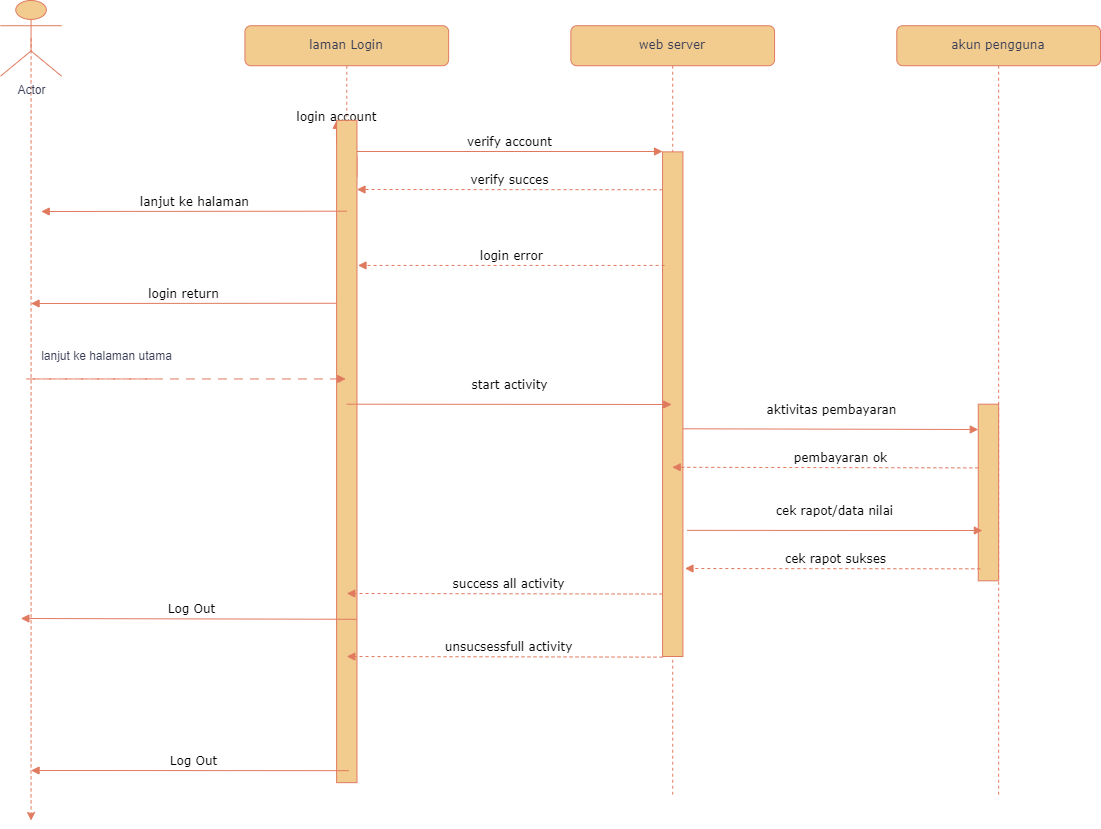

The diagram above was exported from draw.io. Its source (the exported page's mxGraphModel, read from the mxfile embedded in the PNG):
<mxGraphModel dx="1434" dy="833" grid="1" gridSize="10" guides="1" tooltips="1" connect="1" arrows="1" fold="1" page="1" pageScale="1" pageWidth="1100" pageHeight="850" background="none" math="0" shadow="0">
  <root>
    <mxCell id="0" />
    <mxCell id="1" parent="0" />
    <mxCell id="x15IBgHlYIMPsUGKCPxe-28" value="" style="group;labelBackgroundColor=none;fontColor=#393C56;" vertex="1" connectable="0" parent="1">
      <mxGeometry y="20" width="1100" height="820" as="geometry" />
    </mxCell>
    <mxCell id="7baba1c4bc27f4b0-2" value="web server" style="shape=umlLifeline;perimeter=lifelinePerimeter;whiteSpace=wrap;html=1;container=1;collapsible=0;recursiveResize=0;outlineConnect=0;rounded=1;shadow=0;comic=0;labelBackgroundColor=none;strokeWidth=1;fontFamily=Verdana;fontSize=12;align=center;fillColor=#F2CC8F;strokeColor=#E07A5F;fontColor=#393C56;" parent="x15IBgHlYIMPsUGKCPxe-28" vertex="1">
      <mxGeometry x="570.3703703703703" y="25.230769230769226" width="203.7037037037037" height="769.5384615384613" as="geometry" />
    </mxCell>
    <mxCell id="7baba1c4bc27f4b0-10" value="" style="html=1;points=[];perimeter=orthogonalPerimeter;rounded=0;shadow=0;comic=0;labelBackgroundColor=none;strokeWidth=1;fontFamily=Verdana;fontSize=12;align=center;fillColor=#F2CC8F;strokeColor=#E07A5F;fontColor=#393C56;" parent="7baba1c4bc27f4b0-2" vertex="1">
      <mxGeometry x="91.66666666666664" y="126.1538461538461" width="20.370370370370367" height="504.6153846153844" as="geometry" />
    </mxCell>
    <mxCell id="x15IBgHlYIMPsUGKCPxe-5" value="verify succes" style="html=1;verticalAlign=bottom;endArrow=block;entryX=0;entryY=0;labelBackgroundColor=none;fontFamily=Verdana;fontSize=12;edgeStyle=elbowEdgeStyle;elbow=vertical;dashed=1;strokeColor=#E07A5F;fontColor=default;" edge="1" parent="7baba1c4bc27f4b0-2">
      <mxGeometry relative="1" as="geometry">
        <mxPoint x="91.66666666666664" y="163.99999999999994" as="sourcePoint" />
        <mxPoint x="-213.88888888888886" y="163.99999999999994" as="targetPoint" />
      </mxGeometry>
    </mxCell>
    <mxCell id="x15IBgHlYIMPsUGKCPxe-8" value="login error" style="html=1;verticalAlign=bottom;endArrow=block;labelBackgroundColor=none;fontFamily=Verdana;fontSize=12;edgeStyle=elbowEdgeStyle;elbow=vertical;dashed=1;strokeColor=#E07A5F;fontColor=default;" edge="1" parent="7baba1c4bc27f4b0-2">
      <mxGeometry relative="1" as="geometry">
        <mxPoint x="93.70370370370368" y="239.69230769230765" as="sourcePoint" />
        <mxPoint x="-212.87037037037032" y="239.69230769230765" as="targetPoint" />
        <Array as="points">
          <mxPoint x="93.70370370370368" y="239.69230769230765" />
        </Array>
      </mxGeometry>
    </mxCell>
    <mxCell id="7baba1c4bc27f4b0-3" value="akun pengguna" style="shape=umlLifeline;perimeter=lifelinePerimeter;whiteSpace=wrap;html=1;container=1;collapsible=0;recursiveResize=0;outlineConnect=0;rounded=1;shadow=0;comic=0;labelBackgroundColor=none;strokeWidth=1;fontFamily=Verdana;fontSize=12;align=center;fillColor=#F2CC8F;strokeColor=#E07A5F;fontColor=#393C56;" parent="x15IBgHlYIMPsUGKCPxe-28" vertex="1">
      <mxGeometry x="896.2962962962963" y="25.230769230769226" width="203.7037037037037" height="769.5384615384613" as="geometry" />
    </mxCell>
    <mxCell id="7baba1c4bc27f4b0-13" value="" style="html=1;points=[];perimeter=orthogonalPerimeter;rounded=0;shadow=0;comic=0;labelBackgroundColor=none;strokeWidth=1;fontFamily=Verdana;fontSize=12;align=center;fillColor=#F2CC8F;strokeColor=#E07A5F;fontColor=#393C56;" parent="7baba1c4bc27f4b0-3" vertex="1">
      <mxGeometry x="81.48148148148147" y="378.46153846153834" width="20.370370370370367" height="176.61538461538456" as="geometry" />
    </mxCell>
    <mxCell id="x15IBgHlYIMPsUGKCPxe-15" value="aktivitas pembayaran" style="html=1;verticalAlign=bottom;endArrow=block;labelBackgroundColor=none;fontFamily=Verdana;fontSize=12;edgeStyle=elbowEdgeStyle;elbow=vertical;strokeColor=#E07A5F;fontColor=default;" edge="1" parent="7baba1c4bc27f4b0-3">
      <mxGeometry x="0.0031" y="10" relative="1" as="geometry">
        <mxPoint x="-213.88888888888886" y="403.0615384615383" as="sourcePoint" />
        <mxPoint x="81.48148148148147" y="403.69230769230757" as="targetPoint" />
        <mxPoint as="offset" />
      </mxGeometry>
    </mxCell>
    <mxCell id="x15IBgHlYIMPsUGKCPxe-17" value="pembayaran ok" style="html=1;verticalAlign=bottom;endArrow=block;labelBackgroundColor=none;fontFamily=Verdana;fontSize=12;edgeStyle=elbowEdgeStyle;elbow=vertical;dashed=1;strokeColor=#E07A5F;fontColor=default;" edge="1" parent="7baba1c4bc27f4b0-3" target="7baba1c4bc27f4b0-2">
      <mxGeometry x="-0.0997" relative="1" as="geometry">
        <mxPoint x="81.48148148148147" y="442.1692307692306" as="sourcePoint" />
        <mxPoint x="-183.3333333333333" y="441.53846153846143" as="targetPoint" />
        <mxPoint as="offset" />
        <Array as="points">
          <mxPoint x="112.03703703703704" y="441.53846153846143" />
        </Array>
      </mxGeometry>
    </mxCell>
    <mxCell id="7baba1c4bc27f4b0-8" value="laman Login" style="shape=umlLifeline;perimeter=lifelinePerimeter;whiteSpace=wrap;html=1;container=1;collapsible=0;recursiveResize=0;outlineConnect=0;rounded=1;shadow=0;comic=0;labelBackgroundColor=none;strokeWidth=1;fontFamily=Verdana;fontSize=12;align=center;fillColor=#F2CC8F;strokeColor=#E07A5F;fontColor=#393C56;" parent="x15IBgHlYIMPsUGKCPxe-28" vertex="1">
      <mxGeometry x="244.4444444444444" y="25.230769230769226" width="203.7037037037037" height="756.9230769230768" as="geometry" />
    </mxCell>
    <mxCell id="x15IBgHlYIMPsUGKCPxe-4" value="login account" style="html=1;verticalAlign=bottom;endArrow=block;entryX=0;entryY=0;labelBackgroundColor=none;fontFamily=Verdana;fontSize=12;edgeStyle=elbowEdgeStyle;elbow=vertical;strokeColor=#E07A5F;fontColor=default;" edge="1" parent="7baba1c4bc27f4b0-8" source="7baba1c4bc27f4b0-9">
      <mxGeometry relative="1" as="geometry">
        <mxPoint x="-213.88888888888886" y="100.9230769230769" as="sourcePoint" />
        <mxPoint x="91.66666666666664" y="100.9230769230769" as="targetPoint" />
      </mxGeometry>
    </mxCell>
    <mxCell id="x15IBgHlYIMPsUGKCPxe-11" value="" style="html=1;verticalAlign=bottom;endArrow=block;entryX=0;entryY=0;labelBackgroundColor=none;fontFamily=Verdana;fontSize=12;edgeStyle=elbowEdgeStyle;elbow=vertical;strokeColor=#E07A5F;fontColor=default;" edge="1" parent="7baba1c4bc27f4b0-8" target="7baba1c4bc27f4b0-9">
      <mxGeometry relative="1" as="geometry">
        <mxPoint x="112.03703703703704" y="151.38461538461533" as="sourcePoint" />
        <mxPoint x="417.5925925925925" y="151.38461538461533" as="targetPoint" />
      </mxGeometry>
    </mxCell>
    <mxCell id="7baba1c4bc27f4b0-9" value="" style="html=1;points=[];perimeter=orthogonalPerimeter;rounded=0;shadow=0;comic=0;labelBackgroundColor=none;strokeWidth=1;fontFamily=Verdana;fontSize=12;align=center;fillColor=#F2CC8F;strokeColor=#E07A5F;fontColor=#393C56;" parent="7baba1c4bc27f4b0-8" vertex="1">
      <mxGeometry x="91.66666666666664" y="94.6153846153846" width="20.370370370370367" height="662.307692307692" as="geometry" />
    </mxCell>
    <mxCell id="x15IBgHlYIMPsUGKCPxe-13" value="lanjut ke halaman" style="html=1;verticalAlign=bottom;endArrow=block;entryX=0;entryY=0;labelBackgroundColor=none;fontFamily=Verdana;fontSize=12;edgeStyle=elbowEdgeStyle;elbow=vertical;strokeColor=#E07A5F;fontColor=default;" edge="1" parent="7baba1c4bc27f4b0-8">
      <mxGeometry relative="1" as="geometry">
        <mxPoint x="101.85185185185185" y="185.4461538461538" as="sourcePoint" />
        <mxPoint x="-203.7037037037037" y="185.4461538461538" as="targetPoint" />
      </mxGeometry>
    </mxCell>
    <mxCell id="x15IBgHlYIMPsUGKCPxe-7" value="lanjut ke halaman utama" style="text;html=1;align=center;verticalAlign=middle;resizable=0;points=[];autosize=1;strokeColor=none;fillColor=none;labelBackgroundColor=none;fontColor=#393C56;" vertex="1" parent="7baba1c4bc27f4b0-8">
      <mxGeometry x="-213.88888888888886" y="315.38461538461536" width="150" height="30" as="geometry" />
    </mxCell>
    <mxCell id="x15IBgHlYIMPsUGKCPxe-21" value="Log Out" style="html=1;verticalAlign=bottom;endArrow=block;labelBackgroundColor=none;fontFamily=Verdana;fontSize=12;edgeStyle=elbowEdgeStyle;elbow=vertical;strokeColor=#E07A5F;fontColor=default;" edge="1" parent="7baba1c4bc27f4b0-8">
      <mxGeometry x="-0.0172" relative="1" as="geometry">
        <mxPoint x="112.03703703703704" y="593.553846153846" as="sourcePoint" />
        <mxPoint x="-224.07407407407408" y="592.9230769230768" as="targetPoint" />
        <mxPoint as="offset" />
      </mxGeometry>
    </mxCell>
    <mxCell id="7baba1c4bc27f4b0-17" value="" style="html=1;verticalAlign=bottom;endArrow=block;labelBackgroundColor=none;fontFamily=Verdana;fontSize=12;edgeStyle=elbowEdgeStyle;elbow=vertical;dashed=1;dashPattern=8 8;strokeColor=#E07A5F;fontColor=default;" parent="x15IBgHlYIMPsUGKCPxe-28" edge="1">
      <mxGeometry x="-0.0022" relative="1" as="geometry">
        <mxPoint x="152.77777777777774" y="378.4615384615384" as="sourcePoint" />
        <Array as="points">
          <mxPoint x="20.370370370370367" y="378.4615384615384" />
        </Array>
        <mxPoint x="345.2777777777777" y="378.4615384615384" as="targetPoint" />
        <mxPoint as="offset" />
      </mxGeometry>
    </mxCell>
    <mxCell id="7baba1c4bc27f4b0-11" value="verify account" style="html=1;verticalAlign=bottom;endArrow=block;entryX=0;entryY=0;labelBackgroundColor=none;fontFamily=Verdana;fontSize=12;edgeStyle=elbowEdgeStyle;elbow=vertical;strokeColor=#E07A5F;fontColor=default;" parent="x15IBgHlYIMPsUGKCPxe-28" source="7baba1c4bc27f4b0-9" target="7baba1c4bc27f4b0-10" edge="1">
      <mxGeometry relative="1" as="geometry">
        <mxPoint x="366.6666666666666" y="214.46153846153845" as="sourcePoint" />
      </mxGeometry>
    </mxCell>
    <mxCell id="x15IBgHlYIMPsUGKCPxe-3" style="edgeStyle=orthogonalEdgeStyle;rounded=0;orthogonalLoop=1;jettySize=auto;html=1;exitX=0.5;exitY=0.5;exitDx=0;exitDy=0;exitPerimeter=0;dashed=1;labelBackgroundColor=none;strokeColor=#E07A5F;fontColor=default;" edge="1" parent="x15IBgHlYIMPsUGKCPxe-28" source="x15IBgHlYIMPsUGKCPxe-1">
      <mxGeometry relative="1" as="geometry">
        <mxPoint x="30.55555555555555" y="819.9999999999998" as="targetPoint" />
      </mxGeometry>
    </mxCell>
    <mxCell id="x15IBgHlYIMPsUGKCPxe-1" value="Actor" style="shape=umlActor;verticalLabelPosition=bottom;verticalAlign=top;html=1;outlineConnect=0;labelBackgroundColor=none;fillColor=#F2CC8F;strokeColor=#E07A5F;fontColor=#393C56;" vertex="1" parent="x15IBgHlYIMPsUGKCPxe-28">
      <mxGeometry width="61.1111111111111" height="75.69230769230766" as="geometry" />
    </mxCell>
    <mxCell id="x15IBgHlYIMPsUGKCPxe-9" value="login return" style="html=1;verticalAlign=bottom;endArrow=block;entryX=0;entryY=0;labelBackgroundColor=none;fontFamily=Verdana;fontSize=12;edgeStyle=elbowEdgeStyle;elbow=vertical;strokeColor=#E07A5F;fontColor=default;" edge="1" parent="x15IBgHlYIMPsUGKCPxe-28">
      <mxGeometry relative="1" as="geometry">
        <mxPoint x="336.1111111111111" y="302.76923076923066" as="sourcePoint" />
        <mxPoint x="30.55555555555555" y="302.76923076923066" as="targetPoint" />
      </mxGeometry>
    </mxCell>
    <mxCell id="x15IBgHlYIMPsUGKCPxe-14" value="start activity" style="html=1;verticalAlign=bottom;endArrow=block;labelBackgroundColor=none;fontFamily=Verdana;fontSize=12;edgeStyle=elbowEdgeStyle;elbow=vertical;strokeColor=#E07A5F;fontColor=default;" edge="1" parent="x15IBgHlYIMPsUGKCPxe-28">
      <mxGeometry x="0.0031" y="10" relative="1" as="geometry">
        <mxPoint x="346.2962962962963" y="403.6923076923076" as="sourcePoint" />
        <mxPoint x="671.2037037037036" y="403.6923076923076" as="targetPoint" />
        <mxPoint as="offset" />
      </mxGeometry>
    </mxCell>
    <mxCell id="x15IBgHlYIMPsUGKCPxe-18" value="cek rapot/data nilai" style="html=1;verticalAlign=bottom;endArrow=block;labelBackgroundColor=none;fontFamily=Verdana;fontSize=12;edgeStyle=elbowEdgeStyle;elbow=vertical;strokeColor=#E07A5F;fontColor=default;" edge="1" parent="x15IBgHlYIMPsUGKCPxe-28">
      <mxGeometry x="0.0031" y="10" relative="1" as="geometry">
        <mxPoint x="686.4814814814813" y="529.8461538461538" as="sourcePoint" />
        <mxPoint x="981.8518518518517" y="530.476923076923" as="targetPoint" />
        <mxPoint as="offset" />
      </mxGeometry>
    </mxCell>
    <mxCell id="x15IBgHlYIMPsUGKCPxe-19" value="cek rapot sukses" style="html=1;verticalAlign=bottom;endArrow=block;labelBackgroundColor=none;fontFamily=Verdana;fontSize=12;edgeStyle=elbowEdgeStyle;elbow=vertical;dashed=1;strokeColor=#E07A5F;fontColor=default;" edge="1" parent="x15IBgHlYIMPsUGKCPxe-28">
      <mxGeometry x="-0.0172" relative="1" as="geometry">
        <mxPoint x="979.8148148148147" y="568.323076923077" as="sourcePoint" />
        <mxPoint x="684.4444444444445" y="567.6923076923077" as="targetPoint" />
        <mxPoint as="offset" />
      </mxGeometry>
    </mxCell>
    <mxCell id="x15IBgHlYIMPsUGKCPxe-20" value="success all activity" style="html=1;verticalAlign=bottom;endArrow=block;labelBackgroundColor=none;fontFamily=Verdana;fontSize=12;edgeStyle=elbowEdgeStyle;elbow=vertical;dashed=1;strokeColor=#E07A5F;fontColor=default;" edge="1" parent="x15IBgHlYIMPsUGKCPxe-28">
      <mxGeometry x="-0.0172" relative="1" as="geometry">
        <mxPoint x="662.0370370370368" y="593.553846153846" as="sourcePoint" />
        <mxPoint x="346.2962962962963" y="592.9230769230768" as="targetPoint" />
        <mxPoint as="offset" />
      </mxGeometry>
    </mxCell>
    <mxCell id="x15IBgHlYIMPsUGKCPxe-22" value="unsucsessfull activity" style="html=1;verticalAlign=bottom;endArrow=block;labelBackgroundColor=none;fontFamily=Verdana;fontSize=12;edgeStyle=elbowEdgeStyle;elbow=vertical;dashed=1;strokeColor=#E07A5F;fontColor=default;" edge="1" parent="x15IBgHlYIMPsUGKCPxe-28">
      <mxGeometry x="-0.0172" relative="1" as="geometry">
        <mxPoint x="662.0370370370368" y="656.6307692307691" as="sourcePoint" />
        <mxPoint x="346.2962962962963" y="655.9999999999999" as="targetPoint" />
        <mxPoint as="offset" />
      </mxGeometry>
    </mxCell>
    <mxCell id="x15IBgHlYIMPsUGKCPxe-23" value="Log Out" style="html=1;verticalAlign=bottom;endArrow=block;labelBackgroundColor=none;fontFamily=Verdana;fontSize=12;edgeStyle=elbowEdgeStyle;elbow=vertical;strokeColor=#E07A5F;fontColor=default;" edge="1" parent="x15IBgHlYIMPsUGKCPxe-28">
      <mxGeometry x="-0.0172" relative="1" as="geometry">
        <mxPoint x="348.3333333333333" y="770.1692307692306" as="sourcePoint" />
        <mxPoint x="30.55555555555555" y="769.5384615384613" as="targetPoint" />
        <mxPoint as="offset" />
      </mxGeometry>
    </mxCell>
  </root>
</mxGraphModel>